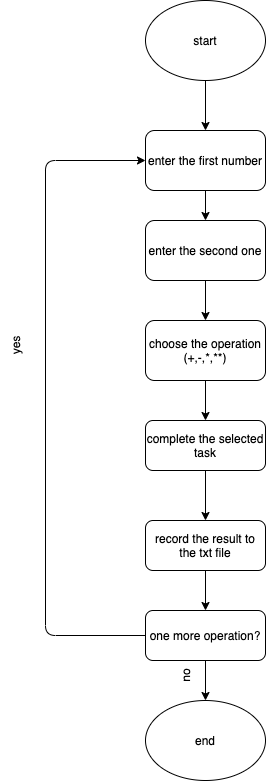

The diagram above was exported from draw.io. Its source (the exported page's mxGraphModel, read from the mxfile embedded in the PNG):
<mxGraphModel dx="781" dy="633" grid="1" gridSize="10" guides="1" tooltips="1" connect="1" arrows="1" fold="1" page="1" pageScale="1" pageWidth="827" pageHeight="1169" background="#ffffff" math="0" shadow="0">
  <root>
    <mxCell id="0" />
    <mxCell id="1" parent="0" />
    <mxCell id="16" style="edgeStyle=none;html=1;entryX=0.5;entryY=0;entryDx=0;entryDy=0;" edge="1" parent="1" source="2" target="4">
      <mxGeometry relative="1" as="geometry" />
    </mxCell>
    <mxCell id="2" value="enter the first number" style="rounded=1;whiteSpace=wrap;html=1;" vertex="1" parent="1">
      <mxGeometry x="320" y="150" width="120" height="60" as="geometry" />
    </mxCell>
    <mxCell id="17" style="edgeStyle=none;html=1;entryX=0.5;entryY=0;entryDx=0;entryDy=0;" edge="1" parent="1" source="3" target="2">
      <mxGeometry relative="1" as="geometry" />
    </mxCell>
    <mxCell id="3" value="start" style="ellipse;whiteSpace=wrap;html=1;" vertex="1" parent="1">
      <mxGeometry x="320" y="20" width="120" height="80" as="geometry" />
    </mxCell>
    <mxCell id="15" style="edgeStyle=none;html=1;" edge="1" parent="1" source="4" target="5">
      <mxGeometry relative="1" as="geometry" />
    </mxCell>
    <mxCell id="4" value="enter the second one" style="rounded=1;whiteSpace=wrap;html=1;" vertex="1" parent="1">
      <mxGeometry x="320" y="240" width="120" height="60" as="geometry" />
    </mxCell>
    <mxCell id="14" style="edgeStyle=none;html=1;entryX=0.5;entryY=0;entryDx=0;entryDy=0;" edge="1" parent="1" source="5" target="6">
      <mxGeometry relative="1" as="geometry" />
    </mxCell>
    <mxCell id="5" value="choose the operation (+,-,*,**)" style="rounded=1;whiteSpace=wrap;html=1;" vertex="1" parent="1">
      <mxGeometry x="320" y="340" width="120" height="60" as="geometry" />
    </mxCell>
    <mxCell id="13" style="edgeStyle=none;html=1;entryX=0.5;entryY=0;entryDx=0;entryDy=0;" edge="1" parent="1" source="6" target="7">
      <mxGeometry relative="1" as="geometry" />
    </mxCell>
    <mxCell id="6" value="complete the selected task" style="rounded=1;whiteSpace=wrap;html=1;" vertex="1" parent="1">
      <mxGeometry x="320" y="440" width="120" height="50" as="geometry" />
    </mxCell>
    <mxCell id="12" style="edgeStyle=none;html=1;entryX=0.5;entryY=0;entryDx=0;entryDy=0;" edge="1" parent="1" source="7" target="8">
      <mxGeometry relative="1" as="geometry" />
    </mxCell>
    <mxCell id="7" value="record the result to the txt file" style="rounded=1;whiteSpace=wrap;html=1;" vertex="1" parent="1">
      <mxGeometry x="320" y="540" width="120" height="50" as="geometry" />
    </mxCell>
    <mxCell id="10" style="edgeStyle=none;html=1;entryX=0.5;entryY=0;entryDx=0;entryDy=0;" edge="1" parent="1" source="8" target="9">
      <mxGeometry relative="1" as="geometry" />
    </mxCell>
    <mxCell id="18" style="edgeStyle=none;html=1;entryX=0;entryY=0.5;entryDx=0;entryDy=0;" edge="1" parent="1" source="8" target="2">
      <mxGeometry relative="1" as="geometry">
        <Array as="points">
          <mxPoint x="220" y="655" />
          <mxPoint x="220" y="180" />
        </Array>
      </mxGeometry>
    </mxCell>
    <mxCell id="8" value="one more operation?" style="rounded=1;whiteSpace=wrap;html=1;" vertex="1" parent="1">
      <mxGeometry x="320" y="630" width="120" height="50" as="geometry" />
    </mxCell>
    <mxCell id="9" value="end" style="ellipse;whiteSpace=wrap;html=1;" vertex="1" parent="1">
      <mxGeometry x="320" y="720" width="120" height="80" as="geometry" />
    </mxCell>
    <mxCell id="11" value="no" style="text;html=1;strokeColor=none;fillColor=none;align=center;verticalAlign=middle;whiteSpace=wrap;rounded=0;rotation=-90;" vertex="1" parent="1">
      <mxGeometry x="330" y="680" width="60" height="30" as="geometry" />
    </mxCell>
    <mxCell id="19" value="yes" style="text;html=1;strokeColor=none;fillColor=none;align=center;verticalAlign=middle;whiteSpace=wrap;rounded=0;rotation=-90;" vertex="1" parent="1">
      <mxGeometry x="160" y="350" width="60" height="30" as="geometry" />
    </mxCell>
  </root>
</mxGraphModel>